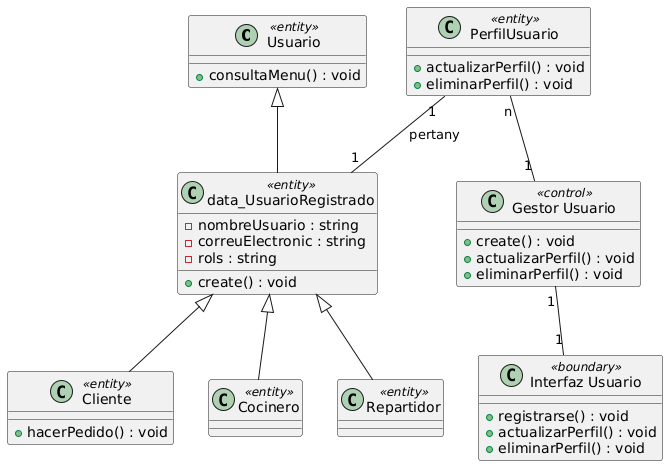

The diagram above was rendered by PlantUML. Its source (embedded in the PNG):
@startuml
class Usuario <<entity>>
{
   +consultaMenu() : void
}
class "data_UsuarioRegistrado" as UsuarioRegistrado <<entity>>
{
   -nombreUsuario : string
   -correuElectronic : string
   -rols : string
   +create() : void   
}
class Cliente <<entity>>
{
   +hacerPedido() : void
}
class "Gestor Usuario" as GestorUsuario <<control>>
{
   +create() : void
   +actualizarPerfil() : void
   +eliminarPerfil() : void
}
class "Interfaz Usuario" as InterfazUsuario <<boundary>>
{
   +registrarse() : void
   +actualizarPerfil() : void
   +eliminarPerfil() : void
}
class Cocinero <<entity>>
class Repartidor <<entity>>
class PerfilUsuario <<entity>>
{
   +actualizarPerfil() : void
   +eliminarPerfil() : void
}


Usuario <|-- UsuarioRegistrado
UsuarioRegistrado <|-- Cliente
UsuarioRegistrado <|-- Cocinero
UsuarioRegistrado <|-- Repartidor
PerfilUsuario "1" -- "1" UsuarioRegistrado : pertany
PerfilUsuario "n" -- "1" GestorUsuario
GestorUsuario "1" -- "1" InterfazUsuario
@enduml